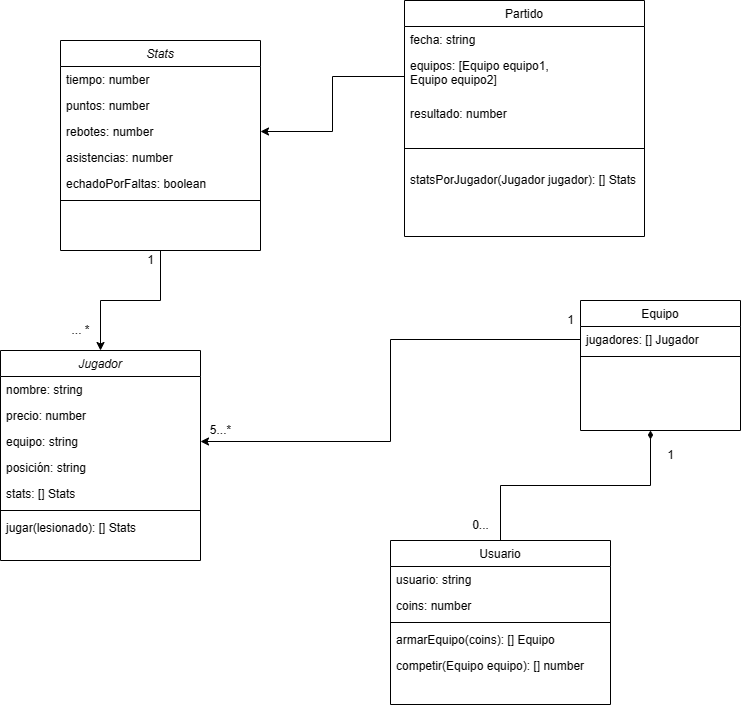

The diagram above was exported from draw.io. Its source (the exported page's mxGraphModel, read from the mxfile embedded in the PNG):
<mxGraphModel dx="880" dy="1653" grid="1" gridSize="10" guides="1" tooltips="1" connect="1" arrows="1" fold="1" page="1" pageScale="1" pageWidth="827" pageHeight="1169" background="#FFFFFF" math="0" shadow="0">
  <root>
    <mxCell id="WIyWlLk6GJQsqaUBKTNV-0" />
    <mxCell id="WIyWlLk6GJQsqaUBKTNV-1" parent="WIyWlLk6GJQsqaUBKTNV-0" />
    <mxCell id="zkfFHV4jXpPFQw0GAbJ--0" value="Jugador" style="swimlane;fontStyle=2;align=center;verticalAlign=top;childLayout=stackLayout;horizontal=1;startSize=26;horizontalStack=0;resizeParent=1;resizeLast=0;collapsible=1;marginBottom=0;rounded=0;shadow=0;strokeWidth=1;labelBackgroundColor=none;" parent="WIyWlLk6GJQsqaUBKTNV-1" vertex="1">
      <mxGeometry x="10" y="100" width="200" height="210" as="geometry">
        <mxRectangle x="230" y="140" width="160" height="26" as="alternateBounds" />
      </mxGeometry>
    </mxCell>
    <mxCell id="zkfFHV4jXpPFQw0GAbJ--1" value="nombre: string" style="text;align=left;verticalAlign=top;spacingLeft=4;spacingRight=4;overflow=hidden;rotatable=0;points=[[0,0.5],[1,0.5]];portConstraint=eastwest;labelBackgroundColor=none;rounded=0;horizontal=1;" parent="zkfFHV4jXpPFQw0GAbJ--0" vertex="1">
      <mxGeometry y="26" width="200" height="26" as="geometry" />
    </mxCell>
    <mxCell id="zkfFHV4jXpPFQw0GAbJ--3" value="precio: number" style="text;align=left;verticalAlign=top;spacingLeft=4;spacingRight=4;overflow=hidden;rotatable=0;points=[[0,0.5],[1,0.5]];portConstraint=eastwest;rounded=0;shadow=0;html=0;labelBackgroundColor=none;horizontal=1;" parent="zkfFHV4jXpPFQw0GAbJ--0" vertex="1">
      <mxGeometry y="52" width="200" height="26" as="geometry" />
    </mxCell>
    <mxCell id="_iGMSrhqSsN3jplkIKcj-7" value="equipo: string" style="text;align=left;verticalAlign=top;spacingLeft=4;spacingRight=4;overflow=hidden;rotatable=0;points=[[0,0.5],[1,0.5]];portConstraint=eastwest;labelBackgroundColor=none;rounded=0;horizontal=1;" parent="zkfFHV4jXpPFQw0GAbJ--0" vertex="1">
      <mxGeometry y="78" width="200" height="26" as="geometry" />
    </mxCell>
    <mxCell id="_iGMSrhqSsN3jplkIKcj-5" value="posición: string" style="text;align=left;verticalAlign=top;spacingLeft=4;spacingRight=4;overflow=hidden;rotatable=0;points=[[0,0.5],[1,0.5]];portConstraint=eastwest;labelBackgroundColor=none;rounded=0;horizontal=1;" parent="zkfFHV4jXpPFQw0GAbJ--0" vertex="1">
      <mxGeometry y="104" width="200" height="26" as="geometry" />
    </mxCell>
    <mxCell id="_iGMSrhqSsN3jplkIKcj-16" value="stats: [] Stats" style="text;align=left;verticalAlign=top;spacingLeft=4;spacingRight=4;overflow=hidden;rotatable=0;points=[[0,0.5],[1,0.5]];portConstraint=eastwest;labelBackgroundColor=none;rounded=0;horizontal=1;" parent="zkfFHV4jXpPFQw0GAbJ--0" vertex="1">
      <mxGeometry y="130" width="200" height="26" as="geometry" />
    </mxCell>
    <mxCell id="zkfFHV4jXpPFQw0GAbJ--4" value="" style="line;html=1;strokeWidth=1;align=left;verticalAlign=middle;spacingTop=-1;spacingLeft=3;spacingRight=3;rotatable=0;labelPosition=right;points=[];portConstraint=eastwest;labelBackgroundColor=none;rounded=0;horizontal=1;" parent="zkfFHV4jXpPFQw0GAbJ--0" vertex="1">
      <mxGeometry y="156" width="200" height="8" as="geometry" />
    </mxCell>
    <mxCell id="_iGMSrhqSsN3jplkIKcj-14" value="jugar(lesionado): [] Stats" style="text;align=left;verticalAlign=top;spacingLeft=4;spacingRight=4;overflow=hidden;rotatable=0;points=[[0,0.5],[1,0.5]];portConstraint=eastwest;labelBackgroundColor=none;rounded=0;horizontal=1;" parent="zkfFHV4jXpPFQw0GAbJ--0" vertex="1">
      <mxGeometry y="164" width="200" height="26" as="geometry" />
    </mxCell>
    <mxCell id="_iGMSrhqSsN3jplkIKcj-10" style="edgeStyle=orthogonalEdgeStyle;rounded=0;orthogonalLoop=1;jettySize=auto;html=1;exitX=0.5;exitY=0;exitDx=0;exitDy=0;endArrow=diamondThin;endFill=1;labelBackgroundColor=none;fontColor=default;horizontal=1;" parent="WIyWlLk6GJQsqaUBKTNV-1" source="zkfFHV4jXpPFQw0GAbJ--6" edge="1">
      <mxGeometry relative="1" as="geometry">
        <mxPoint x="660" y="180" as="targetPoint" />
      </mxGeometry>
    </mxCell>
    <mxCell id="zkfFHV4jXpPFQw0GAbJ--6" value="Usuario" style="swimlane;fontStyle=0;align=center;verticalAlign=top;childLayout=stackLayout;horizontal=1;startSize=26;horizontalStack=0;resizeParent=1;resizeLast=0;collapsible=1;marginBottom=0;rounded=0;shadow=0;strokeWidth=1;labelBackgroundColor=none;" parent="WIyWlLk6GJQsqaUBKTNV-1" vertex="1">
      <mxGeometry x="400" y="290" width="220" height="164" as="geometry">
        <mxRectangle x="120" y="360" width="160" height="26" as="alternateBounds" />
      </mxGeometry>
    </mxCell>
    <mxCell id="zkfFHV4jXpPFQw0GAbJ--7" value="usuario: string" style="text;align=left;verticalAlign=top;spacingLeft=4;spacingRight=4;overflow=hidden;rotatable=0;points=[[0,0.5],[1,0.5]];portConstraint=eastwest;labelBackgroundColor=none;rounded=0;horizontal=1;" parent="zkfFHV4jXpPFQw0GAbJ--6" vertex="1">
      <mxGeometry y="26" width="220" height="26" as="geometry" />
    </mxCell>
    <mxCell id="_iGMSrhqSsN3jplkIKcj-4" value="coins: number" style="text;align=left;verticalAlign=top;spacingLeft=4;spacingRight=4;overflow=hidden;rotatable=0;points=[[0,0.5],[1,0.5]];portConstraint=eastwest;labelBackgroundColor=none;rounded=0;horizontal=1;" parent="zkfFHV4jXpPFQw0GAbJ--6" vertex="1">
      <mxGeometry y="52" width="220" height="26" as="geometry" />
    </mxCell>
    <mxCell id="zkfFHV4jXpPFQw0GAbJ--9" value="" style="line;html=1;strokeWidth=1;align=left;verticalAlign=middle;spacingTop=-1;spacingLeft=3;spacingRight=3;rotatable=0;labelPosition=right;points=[];portConstraint=eastwest;labelBackgroundColor=none;rounded=0;horizontal=1;" parent="zkfFHV4jXpPFQw0GAbJ--6" vertex="1">
      <mxGeometry y="78" width="220" height="8" as="geometry" />
    </mxCell>
    <mxCell id="_iGMSrhqSsN3jplkIKcj-17" value="armarEquipo(coins): [] Equipo" style="text;align=left;verticalAlign=top;spacingLeft=4;spacingRight=4;overflow=hidden;rotatable=0;points=[[0,0.5],[1,0.5]];portConstraint=eastwest;rounded=0;shadow=0;html=0;labelBackgroundColor=none;horizontal=1;" parent="zkfFHV4jXpPFQw0GAbJ--6" vertex="1">
      <mxGeometry y="86" width="220" height="26" as="geometry" />
    </mxCell>
    <mxCell id="_iGMSrhqSsN3jplkIKcj-13" value="competir(Equipo equipo): [] number&#10;" style="text;align=left;verticalAlign=top;spacingLeft=4;spacingRight=4;overflow=hidden;rotatable=0;points=[[0,0.5],[1,0.5]];portConstraint=eastwest;rounded=0;shadow=0;html=0;labelBackgroundColor=none;horizontal=1;" parent="zkfFHV4jXpPFQw0GAbJ--6" vertex="1">
      <mxGeometry y="112" width="220" height="26" as="geometry" />
    </mxCell>
    <mxCell id="zkfFHV4jXpPFQw0GAbJ--17" value="Equipo" style="swimlane;fontStyle=0;align=center;verticalAlign=top;childLayout=stackLayout;horizontal=1;startSize=26;horizontalStack=0;resizeParent=1;resizeLast=0;collapsible=1;marginBottom=0;rounded=0;shadow=0;strokeWidth=1;labelBackgroundColor=none;" parent="WIyWlLk6GJQsqaUBKTNV-1" vertex="1">
      <mxGeometry x="590" y="50" width="160" height="130" as="geometry">
        <mxRectangle x="550" y="140" width="160" height="26" as="alternateBounds" />
      </mxGeometry>
    </mxCell>
    <mxCell id="_iGMSrhqSsN3jplkIKcj-9" value="jugadores: [] Jugador" style="text;align=left;verticalAlign=top;spacingLeft=4;spacingRight=4;overflow=hidden;rotatable=0;points=[[0,0.5],[1,0.5]];portConstraint=eastwest;labelBackgroundColor=none;rounded=0;horizontal=1;" parent="zkfFHV4jXpPFQw0GAbJ--17" vertex="1">
      <mxGeometry y="26" width="160" height="26" as="geometry" />
    </mxCell>
    <mxCell id="zkfFHV4jXpPFQw0GAbJ--23" value="" style="line;html=1;strokeWidth=1;align=left;verticalAlign=middle;spacingTop=-1;spacingLeft=3;spacingRight=3;rotatable=0;labelPosition=right;points=[];portConstraint=eastwest;labelBackgroundColor=none;rounded=0;horizontal=1;" parent="zkfFHV4jXpPFQw0GAbJ--17" vertex="1">
      <mxGeometry y="52" width="160" height="8" as="geometry" />
    </mxCell>
    <mxCell id="_iGMSrhqSsN3jplkIKcj-11" value="0..." style="text;html=1;align=center;verticalAlign=middle;resizable=0;points=[];autosize=1;strokeColor=none;fillColor=none;labelBackgroundColor=none;rounded=0;horizontal=1;" parent="WIyWlLk6GJQsqaUBKTNV-1" vertex="1">
      <mxGeometry x="470" y="260" width="40" height="30" as="geometry" />
    </mxCell>
    <mxCell id="_iGMSrhqSsN3jplkIKcj-12" value="1" style="text;html=1;align=center;verticalAlign=middle;resizable=0;points=[];autosize=1;strokeColor=none;fillColor=none;labelBackgroundColor=none;rounded=0;horizontal=1;" parent="WIyWlLk6GJQsqaUBKTNV-1" vertex="1">
      <mxGeometry x="665" y="190" width="30" height="30" as="geometry" />
    </mxCell>
    <mxCell id="VmkhsmQl2b3GFvN_LGwr-0" value="Partido&#10;" style="swimlane;fontStyle=0;align=center;verticalAlign=top;childLayout=stackLayout;horizontal=1;startSize=26;horizontalStack=0;resizeParent=1;resizeLast=0;collapsible=1;marginBottom=0;rounded=0;shadow=0;strokeWidth=1;labelBackgroundColor=none;" parent="WIyWlLk6GJQsqaUBKTNV-1" vertex="1">
      <mxGeometry x="414" y="-250" width="240" height="236" as="geometry">
        <mxRectangle x="120" y="360" width="160" height="26" as="alternateBounds" />
      </mxGeometry>
    </mxCell>
    <mxCell id="VmkhsmQl2b3GFvN_LGwr-2" value="fecha: string" style="text;align=left;verticalAlign=top;spacingLeft=4;spacingRight=4;overflow=hidden;rotatable=0;points=[[0,0.5],[1,0.5]];portConstraint=eastwest;labelBackgroundColor=none;rounded=0;horizontal=1;" parent="VmkhsmQl2b3GFvN_LGwr-0" vertex="1">
      <mxGeometry y="26" width="240" height="26" as="geometry" />
    </mxCell>
    <mxCell id="VmkhsmQl2b3GFvN_LGwr-6" value="equipos: [Equipo equipo1, &#10;Equipo equipo2]&#10;" style="text;align=left;verticalAlign=top;spacingLeft=4;spacingRight=4;overflow=hidden;rotatable=0;points=[[0,0.5],[1,0.5]];portConstraint=eastwest;labelBackgroundColor=none;rounded=0;horizontal=1;" parent="VmkhsmQl2b3GFvN_LGwr-0" vertex="1">
      <mxGeometry y="52" width="240" height="48" as="geometry" />
    </mxCell>
    <mxCell id="VmkhsmQl2b3GFvN_LGwr-8" value="resultado: number" style="text;align=left;verticalAlign=top;spacingLeft=4;spacingRight=4;overflow=hidden;rotatable=0;points=[[0,0.5],[1,0.5]];portConstraint=eastwest;labelBackgroundColor=none;rounded=0;horizontal=1;" parent="VmkhsmQl2b3GFvN_LGwr-0" vertex="1">
      <mxGeometry y="100" width="240" height="30" as="geometry" />
    </mxCell>
    <mxCell id="VmkhsmQl2b3GFvN_LGwr-3" value="" style="line;html=1;strokeWidth=1;align=left;verticalAlign=middle;spacingTop=-1;spacingLeft=3;spacingRight=3;rotatable=0;labelPosition=right;points=[];portConstraint=eastwest;labelBackgroundColor=none;rounded=0;horizontal=1;" parent="VmkhsmQl2b3GFvN_LGwr-0" vertex="1">
      <mxGeometry y="130" width="240" height="36" as="geometry" />
    </mxCell>
    <mxCell id="VmkhsmQl2b3GFvN_LGwr-5" value="statsPorJugador(Jugador jugador): [] Stats " style="text;align=left;verticalAlign=top;spacingLeft=4;spacingRight=4;overflow=hidden;rotatable=0;points=[[0,0.5],[1,0.5]];portConstraint=eastwest;rounded=0;shadow=0;html=0;labelBackgroundColor=none;horizontal=1;" parent="VmkhsmQl2b3GFvN_LGwr-0" vertex="1">
      <mxGeometry y="166" width="240" height="26" as="geometry" />
    </mxCell>
    <mxCell id="VmkhsmQl2b3GFvN_LGwr-25" style="edgeStyle=orthogonalEdgeStyle;rounded=0;orthogonalLoop=1;jettySize=auto;html=1;exitX=0.5;exitY=1;exitDx=0;exitDy=0;entryX=0.5;entryY=0;entryDx=0;entryDy=0;labelBackgroundColor=none;fontColor=default;horizontal=1;" parent="WIyWlLk6GJQsqaUBKTNV-1" source="VmkhsmQl2b3GFvN_LGwr-9" target="zkfFHV4jXpPFQw0GAbJ--0" edge="1">
      <mxGeometry relative="1" as="geometry" />
    </mxCell>
    <mxCell id="VmkhsmQl2b3GFvN_LGwr-9" value="Stats" style="swimlane;fontStyle=2;align=center;verticalAlign=top;childLayout=stackLayout;horizontal=1;startSize=26;horizontalStack=0;resizeParent=1;resizeLast=0;collapsible=1;marginBottom=0;rounded=0;shadow=0;strokeWidth=1;labelBackgroundColor=none;" parent="WIyWlLk6GJQsqaUBKTNV-1" vertex="1">
      <mxGeometry x="70" y="-210" width="200" height="210" as="geometry">
        <mxRectangle x="230" y="140" width="160" height="26" as="alternateBounds" />
      </mxGeometry>
    </mxCell>
    <mxCell id="VmkhsmQl2b3GFvN_LGwr-12" value="tiempo: number" style="text;align=left;verticalAlign=top;spacingLeft=4;spacingRight=4;overflow=hidden;rotatable=0;points=[[0,0.5],[1,0.5]];portConstraint=eastwest;labelBackgroundColor=none;rounded=0;horizontal=1;" parent="VmkhsmQl2b3GFvN_LGwr-9" vertex="1">
      <mxGeometry y="26" width="200" height="26" as="geometry" />
    </mxCell>
    <mxCell id="VmkhsmQl2b3GFvN_LGwr-13" value="puntos: number" style="text;align=left;verticalAlign=top;spacingLeft=4;spacingRight=4;overflow=hidden;rotatable=0;points=[[0,0.5],[1,0.5]];portConstraint=eastwest;labelBackgroundColor=none;rounded=0;horizontal=1;" parent="VmkhsmQl2b3GFvN_LGwr-9" vertex="1">
      <mxGeometry y="52" width="200" height="26" as="geometry" />
    </mxCell>
    <mxCell id="VmkhsmQl2b3GFvN_LGwr-14" value="rebotes: number&#10;" style="text;align=left;verticalAlign=top;spacingLeft=4;spacingRight=4;overflow=hidden;rotatable=0;points=[[0,0.5],[1,0.5]];portConstraint=eastwest;labelBackgroundColor=none;rounded=0;horizontal=1;" parent="VmkhsmQl2b3GFvN_LGwr-9" vertex="1">
      <mxGeometry y="78" width="200" height="26" as="geometry" />
    </mxCell>
    <mxCell id="VmkhsmQl2b3GFvN_LGwr-22" value="asistencias: number&#10;" style="text;align=left;verticalAlign=top;spacingLeft=4;spacingRight=4;overflow=hidden;rotatable=0;points=[[0,0.5],[1,0.5]];portConstraint=eastwest;labelBackgroundColor=none;rounded=0;horizontal=1;" parent="VmkhsmQl2b3GFvN_LGwr-9" vertex="1">
      <mxGeometry y="104" width="200" height="26" as="geometry" />
    </mxCell>
    <mxCell id="VmkhsmQl2b3GFvN_LGwr-23" value="echadoPorFaltas: boolean" style="text;align=left;verticalAlign=top;spacingLeft=4;spacingRight=4;overflow=hidden;rotatable=0;points=[[0,0.5],[1,0.5]];portConstraint=eastwest;labelBackgroundColor=none;rounded=0;horizontal=1;" parent="VmkhsmQl2b3GFvN_LGwr-9" vertex="1">
      <mxGeometry y="130" width="200" height="26" as="geometry" />
    </mxCell>
    <mxCell id="VmkhsmQl2b3GFvN_LGwr-15" value="" style="line;html=1;strokeWidth=1;align=left;verticalAlign=middle;spacingTop=-1;spacingLeft=3;spacingRight=3;rotatable=0;labelPosition=right;points=[];portConstraint=eastwest;labelBackgroundColor=none;rounded=0;horizontal=1;" parent="VmkhsmQl2b3GFvN_LGwr-9" vertex="1">
      <mxGeometry y="156" width="200" height="8" as="geometry" />
    </mxCell>
    <mxCell id="VmkhsmQl2b3GFvN_LGwr-18" style="edgeStyle=orthogonalEdgeStyle;rounded=0;orthogonalLoop=1;jettySize=auto;html=1;exitX=0;exitY=0.5;exitDx=0;exitDy=0;entryX=1;entryY=0.5;entryDx=0;entryDy=0;labelBackgroundColor=none;fontColor=default;horizontal=1;" parent="WIyWlLk6GJQsqaUBKTNV-1" source="_iGMSrhqSsN3jplkIKcj-9" target="_iGMSrhqSsN3jplkIKcj-7" edge="1">
      <mxGeometry relative="1" as="geometry" />
    </mxCell>
    <mxCell id="VmkhsmQl2b3GFvN_LGwr-19" value="5...*&lt;br&gt;" style="text;html=1;align=center;verticalAlign=middle;resizable=0;points=[];autosize=1;strokeColor=none;fillColor=none;labelBackgroundColor=none;rounded=0;horizontal=1;" parent="WIyWlLk6GJQsqaUBKTNV-1" vertex="1">
      <mxGeometry x="210" y="165" width="40" height="30" as="geometry" />
    </mxCell>
    <mxCell id="VmkhsmQl2b3GFvN_LGwr-20" value="1" style="text;html=1;align=center;verticalAlign=middle;resizable=0;points=[];autosize=1;strokeColor=none;fillColor=none;labelBackgroundColor=none;rounded=0;horizontal=1;" parent="WIyWlLk6GJQsqaUBKTNV-1" vertex="1">
      <mxGeometry x="565" y="55" width="30" height="30" as="geometry" />
    </mxCell>
    <mxCell id="VmkhsmQl2b3GFvN_LGwr-24" style="edgeStyle=orthogonalEdgeStyle;rounded=0;orthogonalLoop=1;jettySize=auto;html=1;exitX=0;exitY=0.5;exitDx=0;exitDy=0;entryX=1;entryY=0.5;entryDx=0;entryDy=0;labelBackgroundColor=none;fontColor=default;horizontal=1;" parent="WIyWlLk6GJQsqaUBKTNV-1" source="VmkhsmQl2b3GFvN_LGwr-6" target="VmkhsmQl2b3GFvN_LGwr-14" edge="1">
      <mxGeometry relative="1" as="geometry" />
    </mxCell>
    <mxCell id="VmkhsmQl2b3GFvN_LGwr-26" value="1" style="text;html=1;align=center;verticalAlign=middle;resizable=0;points=[];autosize=1;strokeColor=none;fillColor=none;labelBackgroundColor=none;rounded=0;horizontal=1;" parent="WIyWlLk6GJQsqaUBKTNV-1" vertex="1">
      <mxGeometry x="145" y="-5" width="30" height="30" as="geometry" />
    </mxCell>
    <mxCell id="VmkhsmQl2b3GFvN_LGwr-27" value="... *" style="text;html=1;align=center;verticalAlign=middle;resizable=0;points=[];autosize=1;strokeColor=none;fillColor=none;labelBackgroundColor=none;rounded=0;horizontal=1;" parent="WIyWlLk6GJQsqaUBKTNV-1" vertex="1">
      <mxGeometry x="70" y="65" width="40" height="30" as="geometry" />
    </mxCell>
  </root>
</mxGraphModel>